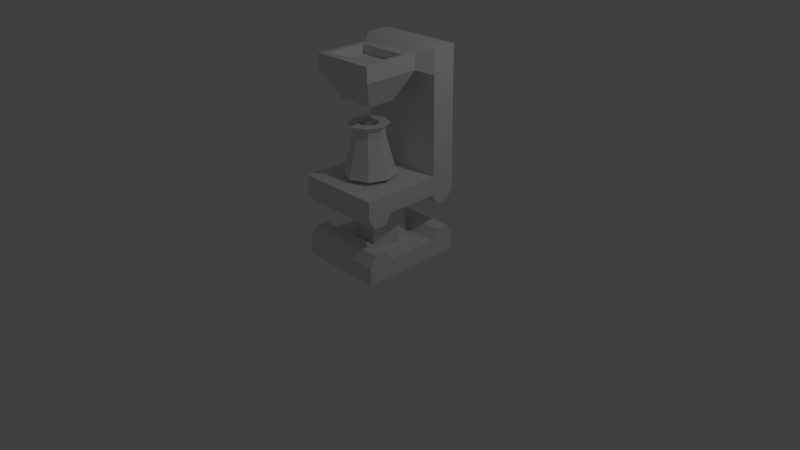 # Source: coffee.blend  (saved by Blender 2.74.0; exported with 4.5.12 LTS)
import bpy
from mathutils import Matrix  # noqa: F401  (used for matrix-valued properties, if any)

bpy.ops.wm.read_factory_settings(use_empty=True)
scene = bpy.context.scene
scene.name = 'Scene'

# ---- collections
col_collection_1 = bpy.data.collections.new('Collection 1'); scene.collection.children.link(col_collection_1)

# ---- materials (node trees are filled in below, after node groups)
mat_material = bpy.data.materials.new('Material')
mat_material.alpha_threshold = 0.0
mat_material.use_transparent_shadow = False
mat_material.roughness = 0.5
mat_material.line_color = (0.0, 0.0, 0.0, 1.0)
mat_material_001 = bpy.data.materials.new('Material.001')
mat_material_001.alpha_threshold = 0.0
mat_material_001.use_transparent_shadow = False
mat_material_001.roughness = 0.5
mat_material_001.line_color = (0.0, 0.0, 0.0, 1.0)

# ---- material node trees

# ---- world
world_world = bpy.data.worlds.new('World'); scene.world = world_world
world_world.color = (0.05088, 0.05088, 0.05088)
world_world.use_sun_shadow = False
world_world.sun_shadow_jitter_overblur = 0.0
world_world.cycles.sampling_method = 'MANUAL'
world_world.cycles.sample_map_resolution = 256

# ---- cameras
cam_camera = bpy.data.cameras.new('Camera')
cam_camera.clip_end = 100.0
cam_camera.lens = 35.0
cam_camera.sensor_width = 32.0
cam_camera.sensor_height = 18.0
cam_camera.ortho_scale = 7.314
cam_camera.dof.focus_distance = 0.0
cam_camera.dof.aperture_fstop = 128.0

# ---- lights
light_lamp = bpy.data.lights.new('Lamp', 'POINT')
light_lamp.transmission_factor = 0.0
light_lamp.cutoff_distance = 30.0
light_lamp.energy = 100.0
light_lamp.shadow_buffer_clip_start = 1.001
light_lamp.shadow_soft_size = 0.1
light_lamp.shadow_maximum_resolution = 0.006
light_lamp.use_absolute_resolution = True
light_lamp.cycles.use_multiple_importance_sampling = False

# ---- meshes
me_cylinder = bpy.data.meshes.new('Cylinder')
me_cylinder.from_pydata([(3.659e-09, 0.331, 0.05), (0.0, 0.2, 0.55), (0.234, 0.234, 0.05), (0.1414, 0.1414, 0.55), (0.331, -1.569e-08, 0.05), (0.2, -8.742e-09, 0.55), (0.234, -0.234, 0.05), (0.1414, -0.1414, 0.55), (-2.527e-08, -0.331, 0.05), (-1.748e-08, -0.2, 0.55), (-0.234, -0.234, 0.05), (-0.1414, -0.1414, 0.55), (-0.331, 2.727e-09, 0.05), (-0.2, 2.385e-09, 0.55), (-0.234, 0.234, 0.05), (-0.1414, 0.1414, 0.55), (0.1414, 0.1414, 0.6365), (5.694e-09, 0.2, 0.6365), (0.2, -8.742e-09, 0.6365), (0.1414, -0.1414, 0.6365), (-1.179e-08, -0.2, 0.6365), (-0.1414, -0.1414, 0.6365), (-0.2, 2.385e-09, 0.6365), (-0.1414, 0.1414, 0.6365), (0.1867, 0.1867, 0.6982), (3.938e-09, 0.2641, 0.6982), (0.2641, -1.214e-08, 0.6982), (0.1867, -0.1867, 0.6982), (-1.915e-08, -0.2641, 0.6982), (-0.1867, -0.1867, 0.6982), (-0.2641, 2.552e-09, 0.6982), (-0.1867, 0.1867, 0.6982), (0.09265, 0.09265, 0.6982), (-8.616e-10, 0.131, 0.6982), (0.131, -4.146e-09, 0.6982), (0.09265, -0.09265, 0.6982), (-1.232e-08, -0.131, 0.6982), (-0.09265, -0.09265, 0.6982), (-0.131, 3.143e-09, 0.6982), (-0.09265, 0.09265, 0.6982), (0.09265, 0.09265, 0.3956), (-4.73e-08, 0.131, 0.3956), (0.131, -4.146e-09, 0.3956), (0.09265, -0.09265, 0.3956), (-5.875e-08, -0.131, 0.3956), (-0.09265, -0.09265, 0.3956), (-0.131, 3.143e-09, 0.3956), (-0.09265, 0.09265, 0.3956)], [], [(0, 1, 3, 2), (2, 3, 5, 4), (4, 5, 7, 6), (6, 7, 9, 8), (8, 9, 11, 10), (10, 11, 13, 12), (1, 15, 23, 17), (14, 15, 1, 0), (12, 13, 15, 14), (0, 2, 4, 6, 8, 10, 12, 14), (17, 23, 31, 25), (15, 13, 22, 23), (13, 11, 21, 22), (11, 9, 20, 21), (9, 7, 19, 20), (7, 5, 18, 19), (5, 3, 16, 18), (3, 1, 17, 16), (25, 31, 39, 33), (23, 22, 30, 31), (22, 21, 29, 30), (21, 20, 28, 29), (20, 19, 27, 28), (19, 18, 26, 27), (18, 16, 24, 26), (16, 17, 25, 24), (33, 39, 47, 41), (31, 30, 38, 39), (30, 29, 37, 38), (29, 28, 36, 37), (28, 27, 35, 36), (27, 26, 34, 35), (26, 24, 32, 34), (24, 25, 33, 32), (40, 41, 47, 46, 45, 44, 43, 42), (39, 38, 46, 47), (38, 37, 45, 46), (37, 36, 44, 45), (36, 35, 43, 44), (35, 34, 42, 43), (34, 32, 40, 42), (32, 33, 41, 40)])
_uv = me_cylinder.uv_layers.new(name='UVMap')
_uv.uv.foreach_set('vector', [0.3374, 0.08846, 0.274, 0.1529, 0.2532, 0.1361, 0.3029, 0.06062, 0.3029, 0.06062, 0.2532, 0.1361, 0.2295, 0.1236, 0.2637, 0.03995, 0.2637, 0.03995, 0.2295, 0.1236, 0.2039, 0.1159, 0.2213, 0.02723, 0.2213, 0.02723, 0.2039, 0.1159, 0.1772, 0.1133, 0.1772, 0.02293, 0.1772, 0.02293, 0.1772, 0.1133, 0.1506, 0.1159, 0.1331, 0.02723, 0.1331, 0.02723, 0.1506, 0.1159, 0.1249, 0.1236, 0.09072, 0.03995, 0.1321, 0.4396, 0.1697, 0.4396, 0.1697, 0.4608, 0.1321, 0.4608, 0.05154, 0.06062, 0.1013, 0.1361, 0.08045, 0.1529, 0.01709, 0.08846, 0.09072, 0.03995, 0.1249, 0.1236, 0.1013, 0.1361, 0.05154, 0.06062, 0.431, 0.01411, 0.4609, 0.04409, 0.4609, 0.08649, 0.431, 0.1165, 0.3886, 0.1165, 0.3586, 0.08649, 0.3586, 0.04409, 0.3886, 0.01411, 0.1661, 0.3765, 0.0842, 0.3765, 0.0991, 0.3381, 0.1495, 0.3388, 0.1697, 0.4396, 0.2073, 0.4396, 0.2073, 0.4608, 0.1697, 0.4608, 0.2073, 0.4396, 0.2449, 0.4396, 0.2449, 0.4608, 0.2073, 0.4608, 0.2449, 0.4396, 0.2825, 0.4396, 0.2825, 0.4608, 0.2449, 0.4608, 0.2825, 0.4396, 0.32, 0.4396, 0.32, 0.4608, 0.2825, 0.4608, 0.32, 0.4396, 0.3576, 0.4396, 0.3576, 0.4608, 0.32, 0.4608, 0.3576, 0.4396, 0.3952, 0.4396, 0.3952, 0.4608, 0.3576, 0.4608, 0.3952, 0.4396, 0.4328, 0.4396, 0.4328, 0.4608, 0.3952, 0.4608, 0.1495, 0.3388, 0.0991, 0.3381, 0.1109, 0.3078, 0.1364, 0.3091, 0.0842, 0.3765, 0.02627, 0.3186, 0.06392, 0.302, 0.0991, 0.3381, 0.02627, 0.3186, 0.02627, 0.2366, 0.06461, 0.2515, 0.06392, 0.302, 0.02627, 0.2366, 0.0842, 0.1787, 0.1008, 0.2164, 0.06461, 0.2515, 0.0842, 0.1787, 0.1661, 0.1787, 0.1512, 0.217, 0.1008, 0.2164, 0.1661, 0.1787, 0.224, 0.2366, 0.1864, 0.2532, 0.1512, 0.217, 0.224, 0.2366, 0.224, 0.3186, 0.1857, 0.3037, 0.1864, 0.2532, 0.224, 0.3186, 0.1661, 0.3765, 0.1495, 0.3388, 0.1857, 0.3037, 0.3298, 0.1747, 0.359, 0.1856, 0.3319, 0.2461, 0.297, 0.2627, 0.0991, 0.3381, 0.06392, 0.302, 0.09369, 0.2889, 0.1109, 0.3078, 0.06392, 0.302, 0.06461, 0.2515, 0.09492, 0.2633, 0.09369, 0.2889, 0.06461, 0.2515, 0.1008, 0.2164, 0.1139, 0.2461, 0.09492, 0.2633, 0.1008, 0.2164, 0.1512, 0.217, 0.1394, 0.2474, 0.1139, 0.2461, 0.1512, 0.217, 0.1864, 0.2532, 0.1566, 0.2663, 0.1394, 0.2474, 0.1864, 0.2532, 0.1857, 0.3037, 0.1554, 0.2919, 0.1566, 0.2663, 0.1857, 0.3037, 0.1495, 0.3388, 0.1364, 0.3091, 0.1554, 0.2919, 0.3323, 0.282, 0.297, 0.2627, 0.3319, 0.2461, 0.3493, 0.2473, 0.3584, 0.2523, 0.3605, 0.2607, 0.3569, 0.2694, 0.3494, 0.2779, 0.359, 0.1856, 0.3861, 0.2, 0.3493, 0.2473, 0.3319, 0.2461, 0.3861, 0.2, 0.4083, 0.2217, 0.3584, 0.2523, 0.3493, 0.2473, 0.4083, 0.2217, 0.4216, 0.2519, 0.3605, 0.2607, 0.3584, 0.2523, 0.4216, 0.2519, 0.4216, 0.2868, 0.3569, 0.2694, 0.3605, 0.2607, 0.4216, 0.2868, 0.4078, 0.3205, 0.3494, 0.2779, 0.3569, 0.2694, 0.4078, 0.3205, 0.3821, 0.3484, 0.3323, 0.282, 0.3494, 0.2779, 0.3821, 0.3484, 0.3485, 0.3688, 0.297, 0.2627, 0.3323, 0.282])
me_cylinder.use_remesh_preserve_volume = False
me_cylinder.use_remesh_preserve_attributes = False
me_cylinder.use_mirror_vertex_groups = False
me_cylinder.update()
me_cube = bpy.data.meshes.new('Cube')
me_cube.from_pydata([(0.5713, 0.8286, 0.8573), (0.5713, -0.5488, 0.8573), (-0.5713, -0.5488, 0.8573), (-0.5713, 0.8286, 0.8573), (0.5713, 0.8286, 1.097), (0.5713, -0.5488, 1.097), (-0.5713, -0.5488, 1.097), (-0.5713, 0.8286, 1.097), (0.5713, 0.5086, 1.097), (-0.5713, 0.5086, 1.097), (0.5713, 0.8286, 2.697), (-0.5713, 0.8286, 2.697), (-0.5713, 0.5086, 2.697), (0.5713, 0.5086, 2.697), (-0.5713, 0.5086, 2.377), (0.5713, 0.5086, 2.377), (-0.426, 0.3368, 2.633), (0.426, 0.3368, 2.633), (0.426, 0.3368, 2.441), (-0.426, 0.3368, 2.441), (-0.426, -0.3977, 2.633), (0.426, -0.3977, 2.633), (0.426, -0.3977, 2.441), (-0.426, -0.3977, 2.441), (0.24, 0.1532, 2.083), (-0.24, 0.1532, 2.083), (0.24, -0.214, 2.083), (-0.24, -0.214, 2.083), (-0.336, 0.2267, 2.633), (0.336, 0.2267, 2.633), (-0.336, -0.2875, 2.633), (0.336, -0.2875, 2.633), (-0.336, 0.2267, 2.521), (0.336, 0.2267, 2.521), (-0.336, -0.2875, 2.521), (0.336, -0.2875, 2.521), (0.5713, 0.1399, 0.8573), (-0.5713, 0.1399, 0.8573), (0.5713, -0.2045, 0.8573), (-0.5713, 0.4842, 0.8573), (0.5713, 0.4842, 0.8573), (-0.5713, -0.2045, 0.8573), (0.5713, -0.2905, 0.7214), (0.5713, -0.4627, 0.7214), (0.5713, 0.7425, 0.7214), (-0.5713, 0.7425, 0.7214), (-0.5713, -0.4627, 0.7214), (-0.5713, 0.5703, 0.7214), (0.5713, 0.5703, 0.7214), (-0.5713, -0.2905, 0.7214), (0.1579, 0.4154, 0.8573), (0.3104, 0.1399, 0.8573), (-0.1579, -0.1356, 0.8573), (-0.3104, 0.1399, 0.8573), (0.1579, -0.1356, 0.8573), (-0.1579, 0.4154, 0.8573), (0.1579, 0.4154, 0.2173), (0.3104, 0.1399, 0.2173), (-0.1579, -0.1356, 0.2173), (-0.3104, 0.1399, 0.2173), (0.1579, -0.1356, 0.2173), (-0.1579, 0.4154, 0.2173)], [], [(40, 39, 47, 48), (8, 9, 6, 5), (0, 4, 8, 5, 1, 38, 36, 40), (1, 5, 6, 2), (2, 6, 9, 7, 3, 39, 37, 41), (4, 0, 3, 7), (14, 15, 18, 19), (10, 11, 12, 13), (8, 4, 10, 13, 15), (7, 9, 14, 12, 11), (4, 7, 11, 10), (9, 8, 15, 14), (18, 22, 26, 24), (12, 14, 19, 16), (15, 13, 17, 18), (13, 12, 16, 17), (23, 22, 21, 20), (16, 19, 23, 20), (18, 17, 21, 22), (21, 17, 29, 31), (25, 24, 26, 27), (23, 19, 25, 27), (22, 23, 27, 26), (19, 18, 24, 25), (31, 29, 33, 35), (16, 20, 30, 28), (20, 21, 31, 30), (17, 16, 28, 29), (33, 32, 34, 35), (28, 30, 34, 32), (30, 31, 35, 34), (29, 28, 32, 33), (38, 41, 52, 54), (41, 38, 42, 49), (54, 52, 58, 60), (42, 43, 46, 49), (44, 48, 47, 45), (2, 41, 49, 46), (0, 40, 48, 44), (39, 3, 45, 47), (1, 2, 46, 43), (3, 0, 44, 45), (38, 1, 43, 42), (39, 40, 50, 55), (37, 39, 55, 53), (36, 38, 54, 51), (41, 37, 53, 52), (40, 36, 51, 50), (56, 57, 60, 58, 59, 61), (55, 50, 56, 61), (53, 55, 61, 59), (51, 54, 60, 57), (52, 53, 59, 58), (50, 51, 57, 56)])
_uv = me_cube.uv_layers.new(name='UVMap')
_uv.uv.foreach_set('vector', [0.5414, 0.9773, 0.3264, 0.9773, 0.3264, 0.947, 0.5414, 0.947, 0.07346, 0.8015, 0.2601, 0.746, 0.2269, 0.9041, 0.1355, 0.9071, 0.0261, 0.7836, 0.05177, 0.7673, 0.07346, 0.8015, 0.1355, 0.9071, 0.1195, 0.9308, 0.09615, 0.894, 0.0728, 0.8572, 0.04945, 0.8204, 0.1195, 0.9308, 0.1355, 0.9071, 0.2269, 0.9041, 0.2457, 0.9325, 0.2457, 0.9325, 0.2269, 0.9041, 0.2601, 0.746, 0.2756, 0.6781, 0.3265, 0.6898, 0.3098, 0.7628, 0.2913, 0.8238, 0.2727, 0.8785, 0.5414, 0.8392, 0.5414, 0.8843, 0.3264, 0.8843, 0.3264, 0.8392, 0.6116, 0.8774, 0.7195, 0.7254, 0.7354, 0.7579, 0.6497, 0.8753, 0.8029, 0.6301, 0.9035, 0.62, 0.9308, 0.6476, 0.7898, 0.6742, 0.6352, 0.4493, 0.6822, 0.4228, 0.8029, 0.6301, 0.7898, 0.6742, 0.7415, 0.6376, 0.9101, 0.3625, 0.9819, 0.3678, 0.9569, 0.5983, 0.9308, 0.6476, 0.9035, 0.62, 0.6822, 0.4228, 0.9101, 0.3625, 0.9035, 0.62, 0.8029, 0.6301, 0.4671, 0.5442, 0.6352, 0.4493, 0.7415, 0.6376, 0.5734, 0.7325, 0.7354, 0.7579, 0.8073, 0.8086, 0.7985, 0.8544, 0.7459, 0.8455, 0.8949, 0.7209, 0.9182, 0.7491, 0.8947, 0.7602, 0.8761, 0.7422, 0.7195, 0.7254, 0.75, 0.7098, 0.761, 0.7365, 0.7354, 0.7579, 0.75, 0.7098, 0.8949, 0.7209, 0.8761, 0.7422, 0.761, 0.7365, 0.851, 0.8058, 0.8073, 0.8086, 0.8113, 0.7969, 0.8464, 0.7964, 0.8761, 0.7422, 0.8947, 0.7602, 0.851, 0.8058, 0.8464, 0.7964, 0.7354, 0.7579, 0.761, 0.7365, 0.8113, 0.7969, 0.8073, 0.8086, 0.8113, 0.7969, 0.761, 0.7365, 0.7829, 0.749, 0.8128, 0.7923, 0.8554, 0.8953, 0.8554, 0.9856, 0.7863, 0.9856, 0.7863, 0.8953, 0.851, 0.8058, 0.8947, 0.7602, 0.9006, 0.8178, 0.8592, 0.842, 0.8073, 0.8086, 0.851, 0.8058, 0.8592, 0.842, 0.7985, 0.8544, 0.6497, 0.8753, 0.7354, 0.7579, 0.7459, 0.8455, 0.6993, 0.8887, 0.8128, 0.7923, 0.7829, 0.749, 0.8039, 0.7583, 0.8162, 0.7861, 0.8761, 0.7422, 0.8464, 0.7964, 0.8438, 0.7905, 0.8595, 0.7526, 0.8464, 0.7964, 0.8113, 0.7969, 0.8128, 0.7923, 0.8438, 0.7905, 0.761, 0.7365, 0.8761, 0.7422, 0.8595, 0.7526, 0.7829, 0.749, 0.9624, 0.9691, 0.8665, 0.9691, 0.8665, 0.8957, 0.9624, 0.8957, 0.8595, 0.7526, 0.8438, 0.7905, 0.8395, 0.7863, 0.848, 0.763, 0.8438, 0.7905, 0.8128, 0.7923, 0.8162, 0.7861, 0.8395, 0.7863, 0.7829, 0.749, 0.8595, 0.7526, 0.848, 0.763, 0.8039, 0.7583, 0.2415, 0.7268, 0.1843, 0.7268, 0.205, 0.7233, 0.2208, 0.7233, 0.245, 0.987, 0.1188, 0.9854, 0.119, 0.9676, 0.2452, 0.9692, 0.1381, 0.6517, 0.08522, 0.6517, 0.08522, 0.5446, 0.1381, 0.5446, 0.119, 0.9676, 0.1193, 0.9486, 0.2454, 0.9502, 0.2452, 0.9692, 0.5414, 0.9146, 0.5414, 0.947, 0.3264, 0.947, 0.3264, 0.9146, 0.2457, 0.9325, 0.2727, 0.8785, 0.2873, 0.9027, 0.2737, 0.9297, 0.0261, 0.7836, 0.04945, 0.8204, 0.02908, 0.8204, 0.0174, 0.802, 0.3098, 0.7628, 0.3265, 0.6898, 0.3512, 0.7146, 0.3428, 0.7512, 0.1195, 0.9308, 0.2457, 0.9325, 0.2454, 0.9502, 0.1193, 0.9486, 0.3264, 0.8843, 0.5414, 0.8843, 0.5414, 0.9146, 0.3264, 0.9146, 0.09615, 0.894, 0.1195, 0.9308, 0.09913, 0.9309, 0.08745, 0.9124, 0.1843, 0.6924, 0.2415, 0.6924, 0.2208, 0.6958, 0.205, 0.6958, 0.1843, 0.7096, 0.1843, 0.6924, 0.205, 0.6958, 0.1974, 0.7096, 0.2415, 0.7096, 0.2415, 0.7268, 0.2208, 0.7233, 0.2284, 0.7096, 0.1843, 0.7268, 0.1843, 0.7096, 0.1974, 0.7096, 0.205, 0.7233, 0.2415, 0.6924, 0.2415, 0.7096, 0.2284, 0.7096, 0.2208, 0.6958, 0.1278, 0.6953, 0.1472, 0.7303, 0.1278, 0.7653, 0.08771, 0.7653, 0.06833, 0.7303, 0.08771, 0.6953, 0.2963, 0.6517, 0.2435, 0.6517, 0.2435, 0.5446, 0.2963, 0.5446, 0.349, 0.6517, 0.2963, 0.6517, 0.2963, 0.5446, 0.349, 0.5446, 0.1908, 0.6517, 0.1381, 0.6517, 0.1381, 0.5446, 0.1908, 0.5446, 0.08522, 0.6517, 0.03253, 0.6517, 0.03253, 0.5446, 0.08522, 0.5446, 0.2435, 0.6517, 0.1908, 0.6517, 0.1908, 0.5446, 0.2435, 0.5446])
me_cube.materials.append(mat_material)
me_cube.use_remesh_preserve_volume = False
me_cube.use_remesh_preserve_attributes = False
me_cube.use_mirror_vertex_groups = False
me_cube.update()
me_cube_001 = bpy.data.meshes.new('Cube.001')
me_cube_001.from_pydata([(0.5713, 0.8278, -0.2016), (0.5713, -0.5495, -0.2016), (-0.5713, -0.5495, -0.2016), (-0.5713, 0.8278, -0.2016), (0.5713, 0.8278, 0.0384), (0.5713, -0.5495, 0.0384), (-0.5713, -0.5495, 0.0384), (-0.5713, 0.8278, 0.0384), (0.5713, -0.2052, -0.2016), (-0.5713, 0.4835, -0.2016), (0.5713, 0.4835, -0.2016), (-0.5713, -0.2052, -0.2016), (0.5713, -0.2913, -0.3376), (0.5713, -0.4635, -0.3376), (0.5713, 0.7417, -0.3376), (-0.5713, 0.7417, -0.3376), (-0.5713, -0.4635, -0.3376), (-0.5713, 0.5696, -0.3376), (0.5713, 0.5696, -0.3376), (-0.5713, -0.2913, -0.3376)], [], [(10, 9, 17, 18), (4, 0, 3, 7), (1, 8, 10, 0, 4, 5), (11, 9, 10, 8), (2, 1, 5, 6), (3, 9, 11, 2, 6, 7), (11, 8, 12, 19), (12, 13, 16, 19), (14, 18, 17, 15), (2, 11, 19, 16), (0, 10, 18, 14), (9, 3, 15, 17), (1, 2, 16, 13), (3, 0, 14, 15), (8, 1, 13, 12)])
_uv = me_cube_001.uv_layers.new(name='UVMap')
_uv.uv.foreach_set('vector', [0.8288, 0.2706, 0.8406, 0.08162, 0.8646, 0.1049, 0.853, 0.246, 0.945, 0.3328, 0.902, 0.2655, 0.9164, 0.08484, 0.9863, 0.01291, 0.628, 0.2616, 0.7048, 0.2648, 0.8288, 0.2706, 0.902, 0.2655, 0.945, 0.3328, 0.578, 0.3099, 0.705, 0.06997, 0.8406, 0.08162, 0.8288, 0.2706, 0.7048, 0.2648, 0.6335, 0.08103, 0.628, 0.2616, 0.578, 0.3099, 0.578, 0.01448, 0.9164, 0.08484, 0.8406, 0.08162, 0.705, 0.06997, 0.6335, 0.08103, 0.578, 0.01448, 0.9863, 0.01291, 0.705, 0.06997, 0.7048, 0.2648, 0.6767, 0.2427, 0.6825, 0.09642, 0.6767, 0.2427, 0.6522, 0.2385, 0.6584, 0.0956, 0.6825, 0.09642, 0.8773, 0.2486, 0.853, 0.246, 0.8646, 0.1049, 0.891, 0.1034, 0.6335, 0.08103, 0.705, 0.06997, 0.6825, 0.09642, 0.6584, 0.0956, 0.902, 0.2655, 0.8288, 0.2706, 0.853, 0.246, 0.8773, 0.2486, 0.8406, 0.08162, 0.9164, 0.08484, 0.891, 0.1034, 0.8646, 0.1049, 0.628, 0.2616, 0.6335, 0.08103, 0.6584, 0.0956, 0.6522, 0.2385, 0.9164, 0.08484, 0.902, 0.2655, 0.8773, 0.2486, 0.891, 0.1034, 0.7048, 0.2648, 0.628, 0.2616, 0.6522, 0.2385, 0.6767, 0.2427])
me_cube_001.materials.append(mat_material_001)
me_cube_001.use_remesh_preserve_volume = False
me_cube_001.use_remesh_preserve_attributes = False
me_cube_001.use_mirror_vertex_groups = False
me_cube_001.update()

# ---- objects
ob_cylinder = bpy.data.objects.new('Cylinder', me_cylinder)
ob_cube = bpy.data.objects.new('Cube', me_cube)
ob_lamp = bpy.data.objects.new('Lamp', light_lamp)
ob_camera = bpy.data.objects.new('Camera', cam_camera)
ob_cube_001 = bpy.data.objects.new('Cube.001', me_cube_001)

# ---- transforms, parenting, visibility, modifiers, constraints
ob_cylinder.location = (-2e-07, -0.02012, 1.097)
ob_cylinder.lineart.crease_threshold = 0.0
ob_cube.location = (0.0, 0.0, 0.0)
ob_cube.lock_rotations_4d = False
ob_cube.empty_display_type = 'ARROWS'
ob_cube.lineart.crease_threshold = 0.0
ob_lamp.location = (4.076, 1.005, 5.904)
ob_lamp.rotation_euler = (0.6503, 0.05522, 1.866)
ob_lamp.lock_rotations_4d = False
ob_lamp.empty_display_type = 'ARROWS'
ob_lamp.color = (0.0, 0.0, 0.0, 0.0)
ob_lamp.lineart.crease_threshold = 0.0
ob_camera.location = (7.481, -6.508, 5.344)
ob_camera.rotation_euler = (1.109, 0.01082, 0.8149)
ob_camera.lock_rotations_4d = False
ob_camera.empty_display_type = 'ARROWS'
ob_camera.color = (0.0, 0.0, 0.0, 0.0)
ob_camera.display_type = 'WIRE'
ob_camera.lineart.crease_threshold = 0.0
ob_cube_001.location = (0.0, 0.0, 0.03026)
ob_cube_001.rotation_euler = (-0.0, 3.142, -0.0)
ob_cube_001.lock_rotations_4d = False
ob_cube_001.empty_display_type = 'ARROWS'
ob_cube_001.lineart.crease_threshold = 0.0

# ---- collection membership
col_collection_1.objects.link(ob_cylinder)
col_collection_1.objects.link(ob_cube)
col_collection_1.objects.link(ob_lamp)
col_collection_1.objects.link(ob_camera)
col_collection_1.objects.link(ob_cube_001)

# ---- scene / render settings (as saved in the file)
scene.camera = ob_camera
scene.frame_start = 1; scene.frame_end = 250; scene.frame_set(1)
scene.render.engine = 'BLENDER_EEVEE_NEXT'
scene.render.resolution_percentage = 50
scene.render.dither_intensity = 0.0
scene.cycles.use_denoising = False
scene.cycles.samples = 10
scene.cycles.sampling_pattern = 'TABULATED_SOBOL'
scene.cycles.light_sampling_threshold = 0.0
scene.cycles.use_adaptive_sampling = False
scene.cycles.use_light_tree = False
scene.cycles.blur_glossy = 0.0
scene.cycles.pixel_filter_type = 'GAUSSIAN'
scene.cycles.sample_clamp_indirect = 0.0
scene.view_settings.view_transform = 'Standard'
bpy.context.view_layer.update()
